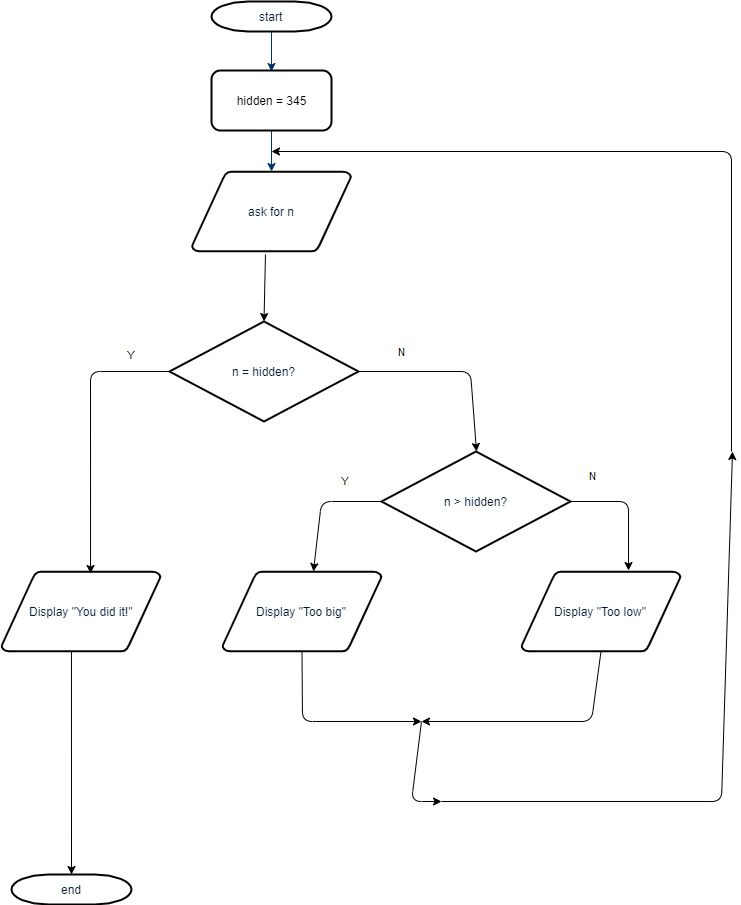

The diagram above was exported from draw.io. Its source (the exported page's mxGraphModel, read from the mxfile embedded in the PNG):
<mxGraphModel dx="768" dy="461" grid="1" gridSize="10" guides="1" tooltips="1" connect="1" arrows="1" fold="1" page="1" pageScale="1" pageWidth="827" pageHeight="1169" math="0" shadow="0">
  <root>
    <mxCell id="0" />
    <mxCell id="1" parent="0" />
    <mxCell id="l8WcAn7D57aqGbTTu31a-1" value="start" style="shape=mxgraph.flowchart.terminator;fillColor=#FFFFFF;strokeColor=#000000;strokeWidth=2;gradientColor=none;gradientDirection=north;fontColor=#001933;fontStyle=0;html=1;" vertex="1" parent="1">
      <mxGeometry x="260" y="60" width="120" height="30" as="geometry" />
    </mxCell>
    <mxCell id="l8WcAn7D57aqGbTTu31a-2" style="fontColor=#001933;fontStyle=1;strokeColor=#003366;strokeWidth=1;html=1;" edge="1" parent="1" source="l8WcAn7D57aqGbTTu31a-1">
      <mxGeometry relative="1" as="geometry">
        <mxPoint x="320" y="130" as="targetPoint" />
      </mxGeometry>
    </mxCell>
    <mxCell id="l8WcAn7D57aqGbTTu31a-3" style="fontColor=#001933;fontStyle=1;strokeColor=#003366;strokeWidth=1;html=1;" edge="1" parent="1" source="l8WcAn7D57aqGbTTu31a-5" target="l8WcAn7D57aqGbTTu31a-7">
      <mxGeometry relative="1" as="geometry">
        <mxPoint x="320" y="210" as="sourcePoint" />
        <mxPoint x="320" y="250" as="targetPoint" />
      </mxGeometry>
    </mxCell>
    <mxCell id="l8WcAn7D57aqGbTTu31a-5" value="hidden = 345" style="rounded=1;whiteSpace=wrap;html=1;strokeWidth=2;" vertex="1" parent="1">
      <mxGeometry x="260" y="129" width="120" height="60" as="geometry" />
    </mxCell>
    <mxCell id="l8WcAn7D57aqGbTTu31a-6" value="n = hidden?" style="shape=mxgraph.flowchart.decision;fillColor=#FFFFFF;strokeColor=#000000;strokeWidth=2;gradientColor=none;gradientDirection=north;fontColor=#001933;fontStyle=0;html=1;" vertex="1" parent="1">
      <mxGeometry x="218" y="380" width="189" height="100" as="geometry" />
    </mxCell>
    <mxCell id="l8WcAn7D57aqGbTTu31a-7" value="ask for n" style="shape=mxgraph.flowchart.data;fillColor=#FFFFFF;strokeColor=#000000;strokeWidth=2;gradientColor=none;gradientDirection=north;fontColor=#001933;fontStyle=0;html=1;" vertex="1" parent="1">
      <mxGeometry x="240.5" y="230" width="159" height="80" as="geometry" />
    </mxCell>
    <mxCell id="l8WcAn7D57aqGbTTu31a-8" value="n &amp;gt; hidden?" style="shape=mxgraph.flowchart.decision;fillColor=#FFFFFF;strokeColor=#000000;strokeWidth=2;gradientColor=none;gradientDirection=north;fontColor=#001933;fontStyle=0;html=1;" vertex="1" parent="1">
      <mxGeometry x="430" y="510" width="189" height="100" as="geometry" />
    </mxCell>
    <mxCell id="l8WcAn7D57aqGbTTu31a-9" value="" style="endArrow=classic;html=1;exitX=1;exitY=0.5;exitDx=0;exitDy=0;exitPerimeter=0;" edge="1" parent="1" source="l8WcAn7D57aqGbTTu31a-6">
      <mxGeometry width="50" height="50" relative="1" as="geometry">
        <mxPoint x="220" y="680" as="sourcePoint" />
        <mxPoint x="525" y="510" as="targetPoint" />
        <Array as="points">
          <mxPoint x="519" y="430" />
        </Array>
      </mxGeometry>
    </mxCell>
    <mxCell id="l8WcAn7D57aqGbTTu31a-13" value="Display &quot;Too big&quot;" style="shape=mxgraph.flowchart.data;fillColor=#FFFFFF;strokeColor=#000000;strokeWidth=2;gradientColor=none;gradientDirection=north;fontColor=#001933;fontStyle=0;html=1;" vertex="1" parent="1">
      <mxGeometry x="271" y="630" width="159" height="80" as="geometry" />
    </mxCell>
    <mxCell id="l8WcAn7D57aqGbTTu31a-14" value="Display &quot;Too low&quot;" style="shape=mxgraph.flowchart.data;fillColor=#FFFFFF;strokeColor=#000000;strokeWidth=2;gradientColor=none;gradientDirection=north;fontColor=#001933;fontStyle=0;html=1;" vertex="1" parent="1">
      <mxGeometry x="570" y="630" width="159" height="80" as="geometry" />
    </mxCell>
    <mxCell id="l8WcAn7D57aqGbTTu31a-15" value="Display &quot;You did it!&quot;" style="shape=mxgraph.flowchart.data;fillColor=#FFFFFF;strokeColor=#000000;strokeWidth=2;gradientColor=none;gradientDirection=north;fontColor=#001933;fontStyle=0;html=1;" vertex="1" parent="1">
      <mxGeometry x="50" y="630" width="159" height="80" as="geometry" />
    </mxCell>
    <mxCell id="l8WcAn7D57aqGbTTu31a-16" value="" style="endArrow=classic;html=1;exitX=0.462;exitY=1.038;exitDx=0;exitDy=0;exitPerimeter=0;entryX=0.5;entryY=0;entryDx=0;entryDy=0;entryPerimeter=0;" edge="1" parent="1" source="l8WcAn7D57aqGbTTu31a-7" target="l8WcAn7D57aqGbTTu31a-6">
      <mxGeometry width="50" height="50" relative="1" as="geometry">
        <mxPoint x="550" y="440" as="sourcePoint" />
        <mxPoint x="600" y="390" as="targetPoint" />
      </mxGeometry>
    </mxCell>
    <mxCell id="l8WcAn7D57aqGbTTu31a-18" value="" style="endArrow=classic;html=1;entryX=0.673;entryY=-0.012;entryDx=0;entryDy=0;entryPerimeter=0;" edge="1" parent="1" target="l8WcAn7D57aqGbTTu31a-14">
      <mxGeometry width="50" height="50" relative="1" as="geometry">
        <mxPoint x="620" y="560" as="sourcePoint" />
        <mxPoint x="674.5" y="520" as="targetPoint" />
        <Array as="points">
          <mxPoint x="677" y="560" />
        </Array>
      </mxGeometry>
    </mxCell>
    <mxCell id="l8WcAn7D57aqGbTTu31a-20" value="" style="endArrow=classic;html=1;entryX=0.572;entryY=0;entryDx=0;entryDy=0;entryPerimeter=0;exitX=0;exitY=0.5;exitDx=0;exitDy=0;exitPerimeter=0;" edge="1" parent="1" source="l8WcAn7D57aqGbTTu31a-8" target="l8WcAn7D57aqGbTTu31a-13">
      <mxGeometry width="50" height="50" relative="1" as="geometry">
        <mxPoint x="30" y="940" as="sourcePoint" />
        <mxPoint x="80" y="890" as="targetPoint" />
        <Array as="points">
          <mxPoint x="370" y="560" />
        </Array>
      </mxGeometry>
    </mxCell>
    <mxCell id="l8WcAn7D57aqGbTTu31a-21" value="" style="endArrow=classic;html=1;entryX=0.56;entryY=0.025;entryDx=0;entryDy=0;entryPerimeter=0;exitX=0;exitY=0.5;exitDx=0;exitDy=0;exitPerimeter=0;" edge="1" parent="1" source="l8WcAn7D57aqGbTTu31a-6" target="l8WcAn7D57aqGbTTu31a-15">
      <mxGeometry width="50" height="50" relative="1" as="geometry">
        <mxPoint x="40" y="860" as="sourcePoint" />
        <mxPoint x="90" y="810" as="targetPoint" />
        <Array as="points">
          <mxPoint x="139" y="430" />
        </Array>
      </mxGeometry>
    </mxCell>
    <mxCell id="l8WcAn7D57aqGbTTu31a-22" value="" style="endArrow=classic;html=1;" edge="1" parent="1">
      <mxGeometry width="50" height="50" relative="1" as="geometry">
        <mxPoint x="490" y="860" as="sourcePoint" />
        <mxPoint x="781" y="510" as="targetPoint" />
        <Array as="points">
          <mxPoint x="770" y="860" />
        </Array>
      </mxGeometry>
    </mxCell>
    <mxCell id="l8WcAn7D57aqGbTTu31a-23" value="" style="endArrow=classic;html=1;exitX=0.5;exitY=1;exitDx=0;exitDy=0;exitPerimeter=0;" edge="1" parent="1" source="l8WcAn7D57aqGbTTu31a-13">
      <mxGeometry width="50" height="50" relative="1" as="geometry">
        <mxPoint x="325.5" y="770" as="sourcePoint" />
        <mxPoint x="470" y="780" as="targetPoint" />
        <Array as="points">
          <mxPoint x="351" y="780" />
        </Array>
      </mxGeometry>
    </mxCell>
    <mxCell id="l8WcAn7D57aqGbTTu31a-24" value="" style="endArrow=classic;html=1;exitX=0.5;exitY=1;exitDx=0;exitDy=0;exitPerimeter=0;" edge="1" parent="1" source="l8WcAn7D57aqGbTTu31a-14">
      <mxGeometry width="50" height="50" relative="1" as="geometry">
        <mxPoint x="590" y="790" as="sourcePoint" />
        <mxPoint x="470" y="780" as="targetPoint" />
        <Array as="points">
          <mxPoint x="640" y="780" />
        </Array>
      </mxGeometry>
    </mxCell>
    <mxCell id="l8WcAn7D57aqGbTTu31a-25" value="" style="endArrow=classic;html=1;" edge="1" parent="1">
      <mxGeometry width="50" height="50" relative="1" as="geometry">
        <mxPoint x="470" y="780" as="sourcePoint" />
        <mxPoint x="490" y="860" as="targetPoint" />
        <Array as="points">
          <mxPoint x="460" y="860" />
        </Array>
      </mxGeometry>
    </mxCell>
    <mxCell id="l8WcAn7D57aqGbTTu31a-26" value="" style="endArrow=classic;html=1;" edge="1" parent="1">
      <mxGeometry width="50" height="50" relative="1" as="geometry">
        <mxPoint x="780" y="510" as="sourcePoint" />
        <mxPoint x="320" y="210" as="targetPoint" />
        <Array as="points">
          <mxPoint x="780" y="210" />
        </Array>
      </mxGeometry>
    </mxCell>
    <mxCell id="l8WcAn7D57aqGbTTu31a-27" value="end" style="shape=mxgraph.flowchart.terminator;fillColor=#FFFFFF;strokeColor=#000000;strokeWidth=2;gradientColor=none;gradientDirection=north;fontColor=#001933;fontStyle=0;html=1;" vertex="1" parent="1">
      <mxGeometry x="60" y="933" width="120" height="30" as="geometry" />
    </mxCell>
    <mxCell id="l8WcAn7D57aqGbTTu31a-28" value="" style="endArrow=classic;html=1;exitX=0.44;exitY=1;exitDx=0;exitDy=0;exitPerimeter=0;entryX=0.5;entryY=0;entryDx=0;entryDy=0;entryPerimeter=0;" edge="1" parent="1" source="l8WcAn7D57aqGbTTu31a-15" target="l8WcAn7D57aqGbTTu31a-27">
      <mxGeometry width="50" height="50" relative="1" as="geometry">
        <mxPoint x="110" y="790" as="sourcePoint" />
        <mxPoint x="160" y="740" as="targetPoint" />
      </mxGeometry>
    </mxCell>
  </root>
</mxGraphModel>